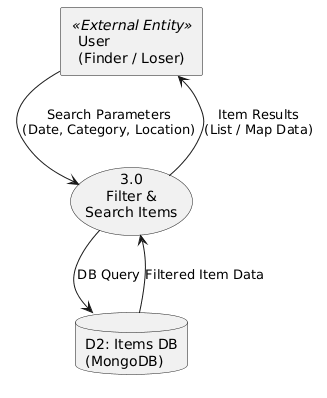

The diagram above was rendered by PlantUML. Its source (embedded in the PNG):
@startuml
skinparam packageStyle rectangle

rectangle "User\n(Finder / Loser)" as User <<External Entity>>
usecase "3.0\nFilter &\nSearch Items" as P3
database "D2: Items DB\n(MongoDB)" as D2

User --> P3 : Search Parameters\n(Date, Category, Location)
P3 --> D2 : DB Query
D2 --> P3 : Filtered Item Data
P3 --> User : Item Results\n(List / Map Data)
@enduml